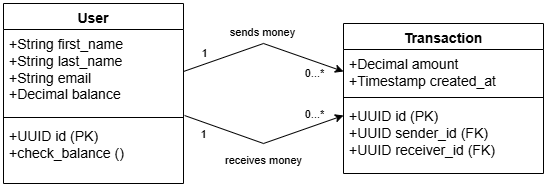

The diagram above was exported from draw.io. Its source (the exported page's mxGraphModel, read from the mxfile embedded in the PNG):
<mxGraphModel dx="1665" dy="777" grid="1" gridSize="10" guides="1" tooltips="1" connect="1" arrows="1" fold="1" page="1" pageScale="1" pageWidth="2339" pageHeight="3300" math="0" shadow="0">
  <root>
    <mxCell id="0" />
    <mxCell id="1" parent="0" />
    <mxCell id="O8csFd2OigI2jUnSVdWo-10" parent="1" style="swimlane;fontStyle=1;align=center;verticalAlign=top;childLayout=stackLayout;horizontal=1;startSize=26;horizontalStack=0;resizeParent=1;resizeParentMax=0;resizeLast=0;collapsible=1;marginBottom=0;whiteSpace=wrap;html=1;" value="&lt;font style=&quot;font-size: 14px;&quot;&gt;User&lt;/font&gt;" vertex="1">
      <mxGeometry height="180" width="180" x="430" y="460" as="geometry" />
    </mxCell>
    <mxCell id="O8csFd2OigI2jUnSVdWo-11" parent="O8csFd2OigI2jUnSVdWo-10" style="text;strokeColor=none;fillColor=none;align=left;verticalAlign=top;spacingLeft=4;spacingRight=4;overflow=hidden;rotatable=0;points=[[0,0.5],[1,0.5]];portConstraint=eastwest;whiteSpace=wrap;html=1;" value="&lt;font style=&quot;font-size: 14px;&quot;&gt;+String first_name&lt;/font&gt;&lt;div&gt;&lt;font style=&quot;font-size: 14px;&quot;&gt;+String last_name&lt;/font&gt;&lt;/div&gt;&lt;div&gt;&lt;font style=&quot;font-size: 14px;&quot;&gt;+String email&lt;/font&gt;&lt;/div&gt;&lt;div&gt;&lt;font style=&quot;font-size: 14px;&quot;&gt;+Decimal balance&lt;/font&gt;&lt;/div&gt;" vertex="1">
      <mxGeometry height="84" width="180" y="26" as="geometry" />
    </mxCell>
    <mxCell id="O8csFd2OigI2jUnSVdWo-12" parent="O8csFd2OigI2jUnSVdWo-10" style="line;strokeWidth=1;fillColor=none;align=left;verticalAlign=middle;spacingTop=-1;spacingLeft=3;spacingRight=3;rotatable=0;labelPosition=right;points=[];portConstraint=eastwest;strokeColor=inherit;" value="" vertex="1">
      <mxGeometry height="8" width="180" y="110" as="geometry" />
    </mxCell>
    <mxCell id="O8csFd2OigI2jUnSVdWo-13" parent="O8csFd2OigI2jUnSVdWo-10" style="text;strokeColor=none;fillColor=none;align=left;verticalAlign=top;spacingLeft=4;spacingRight=4;overflow=hidden;rotatable=0;points=[[0,0.5],[1,0.5]];portConstraint=eastwest;whiteSpace=wrap;html=1;" value="&lt;font style=&quot;font-size: 14px;&quot;&gt;+UUID id (PK)&lt;/font&gt;&lt;div&gt;&lt;font style=&quot;font-size: 14px;&quot;&gt;+check_balance ()&lt;/font&gt;&lt;/div&gt;" vertex="1">
      <mxGeometry height="62" width="180" y="118" as="geometry" />
    </mxCell>
    <mxCell id="O8csFd2OigI2jUnSVdWo-14" parent="1" style="swimlane;fontStyle=1;align=center;verticalAlign=top;childLayout=stackLayout;horizontal=1;startSize=26;horizontalStack=0;resizeParent=1;resizeParentMax=0;resizeLast=0;collapsible=1;marginBottom=0;whiteSpace=wrap;html=1;" value="&lt;font style=&quot;font-size: 14px;&quot;&gt;Transaction&lt;/font&gt;" vertex="1">
      <mxGeometry height="150" width="200" x="770" y="480" as="geometry" />
    </mxCell>
    <mxCell id="O8csFd2OigI2jUnSVdWo-15" parent="O8csFd2OigI2jUnSVdWo-14" style="text;strokeColor=none;fillColor=none;align=left;verticalAlign=top;spacingLeft=4;spacingRight=4;overflow=hidden;rotatable=0;points=[[0,0.5],[1,0.5]];portConstraint=eastwest;whiteSpace=wrap;html=1;" value="&lt;font style=&quot;font-size: 14px;&quot;&gt;+Decimal amount&lt;/font&gt;&lt;div&gt;&lt;font style=&quot;font-size: 14px;&quot;&gt;+Timestamp created_at&lt;/font&gt;&lt;/div&gt;" vertex="1">
      <mxGeometry height="44" width="200" y="26" as="geometry" />
    </mxCell>
    <mxCell id="O8csFd2OigI2jUnSVdWo-16" parent="O8csFd2OigI2jUnSVdWo-14" style="line;strokeWidth=1;fillColor=none;align=left;verticalAlign=middle;spacingTop=-1;spacingLeft=3;spacingRight=3;rotatable=0;labelPosition=right;points=[];portConstraint=eastwest;strokeColor=inherit;" value="" vertex="1">
      <mxGeometry height="8" width="200" y="70" as="geometry" />
    </mxCell>
    <mxCell id="O8csFd2OigI2jUnSVdWo-17" parent="O8csFd2OigI2jUnSVdWo-14" style="text;strokeColor=none;fillColor=none;align=left;verticalAlign=top;spacingLeft=4;spacingRight=4;overflow=hidden;rotatable=0;points=[[0,0.5],[1,0.5]];portConstraint=eastwest;whiteSpace=wrap;html=1;" value="&lt;font style=&quot;font-size: 14px;&quot;&gt;+UUID id (PK)&lt;/font&gt;&lt;div&gt;&lt;font style=&quot;font-size: 14px;&quot;&gt;+UUID sender_id (FK)&lt;/font&gt;&lt;/div&gt;&lt;div&gt;&lt;font style=&quot;font-size: 14px;&quot;&gt;+UUID receiver_id (FK)&lt;/font&gt;&lt;/div&gt;" vertex="1">
      <mxGeometry height="72" width="200" y="78" as="geometry" />
    </mxCell>
    <mxCell id="O8csFd2OigI2jUnSVdWo-9" edge="1" parent="1" source="O8csFd2OigI2jUnSVdWo-11" style="endArrow=classic;html=1;rounded=0;entryX=0;entryY=0.5;entryDx=0;entryDy=0;exitX=1;exitY=0.5;exitDx=0;exitDy=0;" target="O8csFd2OigI2jUnSVdWo-15" value="">
      <mxGeometry height="50" relative="1" width="50" as="geometry">
        <Array as="points">
          <mxPoint x="690" y="500" />
        </Array>
        <mxPoint x="590" y="534.99" as="sourcePoint" />
        <mxPoint x="777.06" y="530" as="targetPoint" />
      </mxGeometry>
    </mxCell>
    <mxCell id="O8csFd2OigI2jUnSVdWo-19" connectable="0" parent="O8csFd2OigI2jUnSVdWo-9" style="edgeLabel;html=1;align=center;verticalAlign=middle;resizable=0;points=[];" value="sends money" vertex="1">
      <mxGeometry relative="1" x="-0.2383" y="3" as="geometry">
        <mxPoint x="18" y="-15" as="offset" />
      </mxGeometry>
    </mxCell>
    <mxCell id="O8csFd2OigI2jUnSVdWo-24" connectable="0" parent="O8csFd2OigI2jUnSVdWo-9" style="edgeLabel;html=1;align=center;verticalAlign=middle;resizable=0;points=[];" value="0...*" vertex="1">
      <mxGeometry relative="1" x="0.6977" y="1" as="geometry">
        <mxPoint x="-6" y="11" as="offset" />
      </mxGeometry>
    </mxCell>
    <mxCell id="O8csFd2OigI2jUnSVdWo-20" edge="1" parent="1" source="O8csFd2OigI2jUnSVdWo-11" style="endArrow=classic;html=1;rounded=0;entryX=0;entryY=0.194;entryDx=0;entryDy=0;entryPerimeter=0;exitX=1.006;exitY=1.024;exitDx=0;exitDy=0;exitPerimeter=0;" target="O8csFd2OigI2jUnSVdWo-17" value="">
      <mxGeometry height="50" relative="1" width="50" as="geometry">
        <Array as="points">
          <mxPoint x="690" y="600" />
        </Array>
        <mxPoint x="650" y="640" as="sourcePoint" />
        <mxPoint x="700" y="590" as="targetPoint" />
      </mxGeometry>
    </mxCell>
    <mxCell id="O8csFd2OigI2jUnSVdWo-21" connectable="0" parent="O8csFd2OigI2jUnSVdWo-20" style="edgeLabel;html=1;align=center;verticalAlign=middle;resizable=0;points=[];" value="receives money" vertex="1">
      <mxGeometry relative="1" x="0.3329" as="geometry">
        <mxPoint x="-27" y="26" as="offset" />
      </mxGeometry>
    </mxCell>
    <mxCell id="O8csFd2OigI2jUnSVdWo-22" connectable="0" parent="O8csFd2OigI2jUnSVdWo-20" style="edgeLabel;html=1;align=center;verticalAlign=middle;resizable=0;points=[];" value="1" vertex="1">
      <mxGeometry relative="1" x="-0.8516" y="3" as="geometry">
        <mxPoint x="6" y="-64" as="offset" />
      </mxGeometry>
    </mxCell>
    <mxCell id="O8csFd2OigI2jUnSVdWo-23" connectable="0" parent="O8csFd2OigI2jUnSVdWo-20" style="edgeLabel;html=1;align=center;verticalAlign=middle;resizable=0;points=[];" value="1" vertex="1">
      <mxGeometry relative="1" x="-0.7119" as="geometry">
        <mxPoint x="-4" y="10" as="offset" />
      </mxGeometry>
    </mxCell>
    <mxCell id="O8csFd2OigI2jUnSVdWo-25" connectable="0" parent="O8csFd2OigI2jUnSVdWo-20" style="edgeLabel;html=1;align=center;verticalAlign=middle;resizable=0;points=[];" value="0...*" vertex="1">
      <mxGeometry relative="1" x="0.6364" y="3" as="geometry">
        <mxPoint y="-9" as="offset" />
      </mxGeometry>
    </mxCell>
  </root>
</mxGraphModel>